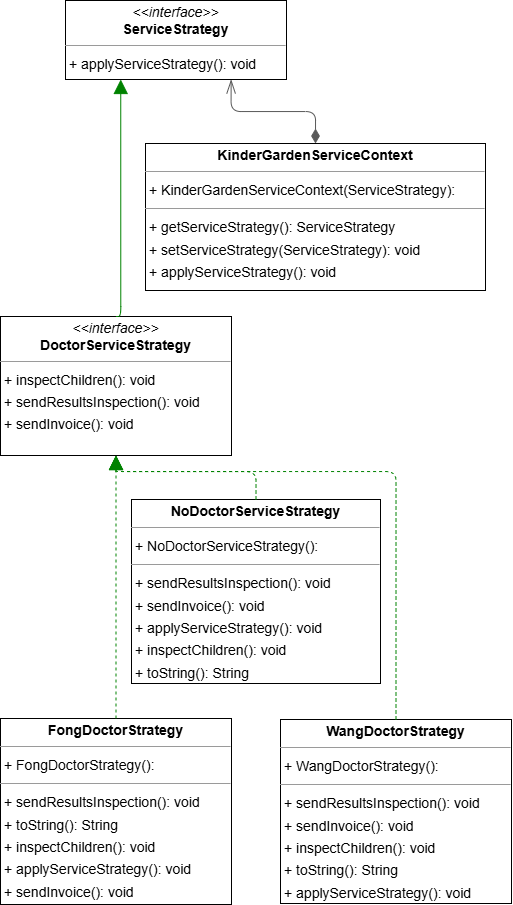

The diagram above was exported from draw.io. Its source (the exported page's mxGraphModel, read from the mxfile embedded in the PNG):
<mxGraphModel dx="2992" dy="138" grid="1" gridSize="10" guides="1" tooltips="1" connect="1" arrows="1" fold="1" page="0" pageScale="1" pageWidth="827" pageHeight="1169" background="none" math="0" shadow="0">
  <root>
    <mxCell id="0" />
    <mxCell id="1" parent="0" />
    <mxCell id="J-6sQ9vMbCKp2Nz8G4EG-74" value="&lt;p style=&quot;margin:0px;margin-top:4px;text-align:center;&quot;&gt;&lt;i&gt;&amp;lt;&amp;lt;interface&amp;gt;&amp;gt;&lt;/i&gt;&lt;br/&gt;&lt;b&gt;DoctorServiceStrategy&lt;/b&gt;&lt;/p&gt;&lt;hr size=&quot;1&quot;/&gt;&lt;p style=&quot;margin:0 0 0 4px;line-height:1.6;&quot;&gt;+ inspectChildren(): void&lt;br/&gt;+ sendResultsInspection(): void&lt;br/&gt;+ sendInvoice(): void&lt;/p&gt;" style="verticalAlign=top;align=left;overflow=fill;fontSize=14;fontFamily=Helvetica;html=1;rounded=0;shadow=0;comic=0;labelBackgroundColor=none;strokeWidth=1;" vertex="1" parent="1">
      <mxGeometry x="-1878" y="736" width="231" height="139" as="geometry" />
    </mxCell>
    <mxCell id="J-6sQ9vMbCKp2Nz8G4EG-75" value="&lt;p style=&quot;margin:0px;margin-top:4px;text-align:center;&quot;&gt;&lt;b&gt;FongDoctorStrategy&lt;/b&gt;&lt;/p&gt;&lt;hr size=&quot;1&quot;/&gt;&lt;p style=&quot;margin:0 0 0 4px;line-height:1.6;&quot;&gt;+ FongDoctorStrategy(): &lt;/p&gt;&lt;hr size=&quot;1&quot;/&gt;&lt;p style=&quot;margin:0 0 0 4px;line-height:1.6;&quot;&gt;+ sendResultsInspection(): void&lt;br/&gt;+ toString(): String&lt;br/&gt;+ inspectChildren(): void&lt;br/&gt;+ applyServiceStrategy(): void&lt;br/&gt;+ sendInvoice(): void&lt;/p&gt;" style="verticalAlign=top;align=left;overflow=fill;fontSize=14;fontFamily=Helvetica;html=1;rounded=0;shadow=0;comic=0;labelBackgroundColor=none;strokeWidth=1;" vertex="1" parent="1">
      <mxGeometry x="-1878" y="1138" width="231" height="186" as="geometry" />
    </mxCell>
    <mxCell id="J-6sQ9vMbCKp2Nz8G4EG-76" value="&lt;p style=&quot;margin:0px;margin-top:4px;text-align:center;&quot;&gt;&lt;b&gt;KinderGardenServiceContext&lt;/b&gt;&lt;/p&gt;&lt;hr size=&quot;1&quot;/&gt;&lt;p style=&quot;margin:0 0 0 4px;line-height:1.6;&quot;&gt;+ KinderGardenServiceContext(ServiceStrategy): &lt;/p&gt;&lt;hr size=&quot;1&quot;/&gt;&lt;p style=&quot;margin:0 0 0 4px;line-height:1.6;&quot;&gt;+ getServiceStrategy(): ServiceStrategy&lt;br/&gt;+ setServiceStrategy(ServiceStrategy): void&lt;br/&gt;+ applyServiceStrategy(): void&lt;/p&gt;" style="verticalAlign=top;align=left;overflow=fill;fontSize=14;fontFamily=Helvetica;html=1;rounded=0;shadow=0;comic=0;labelBackgroundColor=none;strokeWidth=1;" vertex="1" parent="1">
      <mxGeometry x="-1733" y="563" width="340" height="147" as="geometry" />
    </mxCell>
    <mxCell id="J-6sQ9vMbCKp2Nz8G4EG-77" value="&lt;p style=&quot;margin:0px;margin-top:4px;text-align:center;&quot;&gt;&lt;b&gt;NoDoctorServiceStrategy&lt;/b&gt;&lt;/p&gt;&lt;hr size=&quot;1&quot;/&gt;&lt;p style=&quot;margin:0 0 0 4px;line-height:1.6;&quot;&gt;+ NoDoctorServiceStrategy(): &lt;/p&gt;&lt;hr size=&quot;1&quot;/&gt;&lt;p style=&quot;margin:0 0 0 4px;line-height:1.6;&quot;&gt;+ sendResultsInspection(): void&lt;br/&gt;+ sendInvoice(): void&lt;br/&gt;+ applyServiceStrategy(): void&lt;br/&gt;+ inspectChildren(): void&lt;br/&gt;+ toString(): String&lt;/p&gt;" style="verticalAlign=top;align=left;overflow=fill;fontSize=14;fontFamily=Helvetica;html=1;rounded=0;shadow=0;comic=0;labelBackgroundColor=none;strokeWidth=1;" vertex="1" parent="1">
      <mxGeometry x="-1747" y="919" width="249" height="184" as="geometry" />
    </mxCell>
    <mxCell id="J-6sQ9vMbCKp2Nz8G4EG-78" value="&lt;p style=&quot;margin:0px;margin-top:4px;text-align:center;&quot;&gt;&lt;i&gt;&amp;lt;&amp;lt;interface&amp;gt;&amp;gt;&lt;/i&gt;&lt;br/&gt;&lt;b&gt;ServiceStrategy&lt;/b&gt;&lt;/p&gt;&lt;hr size=&quot;1&quot;/&gt;&lt;p style=&quot;margin:0 0 0 4px;line-height:1.6;&quot;&gt;+ applyServiceStrategy(): void&lt;/p&gt;" style="verticalAlign=top;align=left;overflow=fill;fontSize=14;fontFamily=Helvetica;html=1;rounded=0;shadow=0;comic=0;labelBackgroundColor=none;strokeWidth=1;" vertex="1" parent="1">
      <mxGeometry x="-1813" y="420" width="221" height="79" as="geometry" />
    </mxCell>
    <mxCell id="J-6sQ9vMbCKp2Nz8G4EG-79" value="&lt;p style=&quot;margin:0px;margin-top:4px;text-align:center;&quot;&gt;&lt;b&gt;WangDoctorStrategy&lt;/b&gt;&lt;/p&gt;&lt;hr size=&quot;1&quot;/&gt;&lt;p style=&quot;margin:0 0 0 4px;line-height:1.6;&quot;&gt;+ WangDoctorStrategy(): &lt;/p&gt;&lt;hr size=&quot;1&quot;/&gt;&lt;p style=&quot;margin:0 0 0 4px;line-height:1.6;&quot;&gt;+ sendResultsInspection(): void&lt;br/&gt;+ sendInvoice(): void&lt;br/&gt;+ inspectChildren(): void&lt;br/&gt;+ toString(): String&lt;br/&gt;+ applyServiceStrategy(): void&lt;/p&gt;" style="verticalAlign=top;align=left;overflow=fill;fontSize=14;fontFamily=Helvetica;html=1;rounded=0;shadow=0;comic=0;labelBackgroundColor=none;strokeWidth=1;" vertex="1" parent="1">
      <mxGeometry x="-1598" y="1139" width="231" height="184" as="geometry" />
    </mxCell>
    <mxCell id="J-6sQ9vMbCKp2Nz8G4EG-80" value="" style="html=1;rounded=1;edgeStyle=orthogonalEdgeStyle;dashed=0;startArrow=none;endArrow=block;endSize=12;strokeColor=#008200;exitX=0.500;exitY=0.000;exitDx=0;exitDy=0;entryX=0.250;entryY=1.000;entryDx=0;entryDy=0;" edge="1" parent="1" source="J-6sQ9vMbCKp2Nz8G4EG-74" target="J-6sQ9vMbCKp2Nz8G4EG-78">
      <mxGeometry width="50" height="50" relative="1" as="geometry">
        <Array as="points">
          <mxPoint x="-1758" y="736" />
        </Array>
      </mxGeometry>
    </mxCell>
    <mxCell id="J-6sQ9vMbCKp2Nz8G4EG-81" value="" style="html=1;rounded=1;edgeStyle=orthogonalEdgeStyle;dashed=1;startArrow=none;endArrow=block;endSize=12;strokeColor=#008200;exitX=0.500;exitY=0.000;exitDx=0;exitDy=0;entryX=0.500;entryY=1.000;entryDx=0;entryDy=0;" edge="1" parent="1" source="J-6sQ9vMbCKp2Nz8G4EG-75" target="J-6sQ9vMbCKp2Nz8G4EG-74">
      <mxGeometry width="50" height="50" relative="1" as="geometry">
        <Array as="points" />
      </mxGeometry>
    </mxCell>
    <mxCell id="J-6sQ9vMbCKp2Nz8G4EG-82" value="" style="html=1;rounded=1;edgeStyle=orthogonalEdgeStyle;dashed=0;startArrow=diamondThin;endArrow=openThin;endSize=12;strokeColor=#595959;exitX=0.500;exitY=0.000;exitDx=0;exitDy=0;entryX=0.750;entryY=1.001;entryDx=0;entryDy=0;startFill=1;startSize=12;" edge="1" parent="1" source="J-6sQ9vMbCKp2Nz8G4EG-76" target="J-6sQ9vMbCKp2Nz8G4EG-78">
      <mxGeometry width="50" height="50" relative="1" as="geometry">
        <Array as="points">
          <mxPoint x="-1563" y="531" />
          <mxPoint x="-1648" y="531" />
        </Array>
      </mxGeometry>
    </mxCell>
    <mxCell id="J-6sQ9vMbCKp2Nz8G4EG-86" value="" style="html=1;rounded=1;edgeStyle=orthogonalEdgeStyle;dashed=1;startArrow=none;endArrow=block;endSize=12;strokeColor=#008200;exitX=0.500;exitY=0.000;exitDx=0;exitDy=0;entryX=0.500;entryY=1.000;entryDx=0;entryDy=0;" edge="1" parent="1" source="J-6sQ9vMbCKp2Nz8G4EG-77" target="J-6sQ9vMbCKp2Nz8G4EG-74">
      <mxGeometry width="50" height="50" relative="1" as="geometry">
        <Array as="points">
          <mxPoint x="-1623" y="891" />
          <mxPoint x="-1763" y="891" />
        </Array>
      </mxGeometry>
    </mxCell>
    <mxCell id="J-6sQ9vMbCKp2Nz8G4EG-87" value="" style="html=1;rounded=1;edgeStyle=orthogonalEdgeStyle;dashed=1;startArrow=none;endArrow=block;endSize=12;strokeColor=#008200;exitX=0.500;exitY=0.000;exitDx=0;exitDy=0;entryX=0.500;entryY=1.000;entryDx=0;entryDy=0;" edge="1" parent="1" source="J-6sQ9vMbCKp2Nz8G4EG-79" target="J-6sQ9vMbCKp2Nz8G4EG-74">
      <mxGeometry width="50" height="50" relative="1" as="geometry">
        <Array as="points">
          <mxPoint x="-1483" y="891" />
          <mxPoint x="-1763" y="891" />
        </Array>
      </mxGeometry>
    </mxCell>
  </root>
</mxGraphModel>